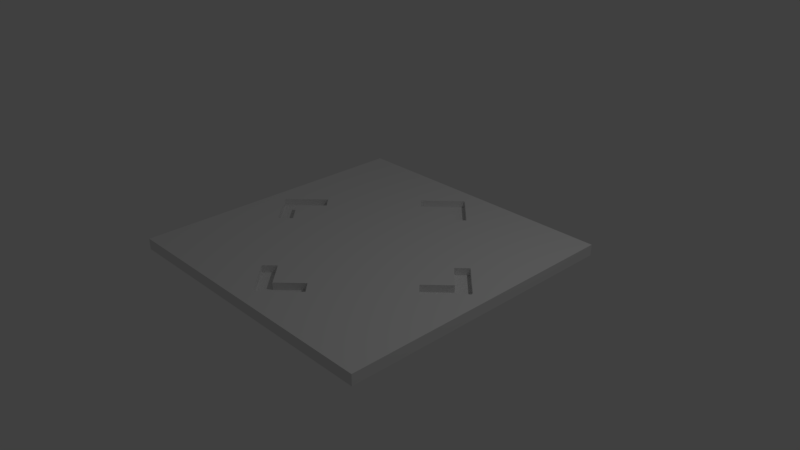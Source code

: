 # Source: teleporter.blend  (saved by Blender 2.78.0; exported with 4.5.12 LTS)
import bpy
from mathutils import Matrix  # noqa: F401  (used for matrix-valued properties, if any)

bpy.ops.wm.read_factory_settings(use_empty=True)
scene = bpy.context.scene
scene.name = 'Scene'

# ---- collections
col_collection_1 = bpy.data.collections.new('Collection 1'); scene.collection.children.link(col_collection_1)

# ---- materials (node trees are filled in below, after node groups)
mat_material = bpy.data.materials.new('Material')
mat_material.alpha_threshold = 0.0
mat_material.use_transparent_shadow = False
mat_material.roughness = 0.5
mat_material.line_color = (0.0, 0.0, 0.0, 1.0)

# ---- material node trees

# ---- world
world_world = bpy.data.worlds.new('World'); scene.world = world_world
world_world.color = (0.05088, 0.05088, 0.05088)
world_world.use_sun_shadow = False
world_world.sun_shadow_jitter_overblur = 0.0
world_world.cycles.sampling_method = 'MANUAL'

# ---- cameras
cam_camera = bpy.data.cameras.new('Camera')
cam_camera.clip_end = 100.0
cam_camera.lens = 35.0
cam_camera.sensor_width = 32.0
cam_camera.sensor_height = 18.0
cam_camera.ortho_scale = 7.314
cam_camera.dof.focus_distance = 0.0
cam_camera.dof.aperture_fstop = 128.0

# ---- lights
light_lamp = bpy.data.lights.new('Lamp', 'POINT')
light_lamp.transmission_factor = 0.0
light_lamp.cutoff_distance = 30.0
light_lamp.energy = 100.0
light_lamp.shadow_buffer_clip_start = 1.001
light_lamp.shadow_soft_size = 0.1
light_lamp.shadow_maximum_resolution = 0.006
light_lamp.use_absolute_resolution = True

# ---- meshes
me_cube_009 = bpy.data.meshes.new('Cube.009')
me_cube_009.from_pydata([(-1.0, -1.0, -1.0), (-1.0, -1.0, 1.0), (-1.0, 1.0, -1.0), (-1.0, 1.0, 1.0), (1.0, -1.0, -1.0), (1.0, -1.0, 1.0), (1.0, 1.0, -1.0), (1.0, 1.0, 1.0)], [], [(0, 1, 3, 2), (2, 3, 7, 6), (6, 7, 5, 4), (4, 5, 1, 0), (2, 6, 4, 0), (7, 3, 1, 5)])
me_cube_009.use_remesh_preserve_volume = False
me_cube_009.use_remesh_preserve_attributes = False
me_cube_009.use_mirror_vertex_groups = False
me_cube_009.update()
me_cube = bpy.data.meshes.new('Cube')
me_cube.from_pydata([(1.0, 1.0, -1.0), (1.0, -1.0, -1.0), (-1.0, -1.0, -1.0), (-1.0, 1.0, -1.0), (1.0, 1.0, 1.0), (1.0, -1.0, 1.0), (-1.0, -1.0, 1.0), (-1.0, 1.0, 1.0), (-0.6086, 0.1457, -1.0), (-0.6086, 0.1457, 1.0), (-0.8914, 0.004289, -1.0), (-0.8914, 0.004289, 1.0), (-0.6793, 0.2164, -1.0), (-0.6793, 0.2164, 1.0), (-0.6793, -0.2164, -1.0), (-0.6793, -0.2164, 1.0), (-0.6086, -0.1457, 1.0), (-0.6086, -0.1457, -1.0), (-0.8914, -0.004289, 1.0), (-0.8914, -0.004289, -1.0), (-0.7543, 7.451e-09, -1.0), (-0.7543, 7.451e-09, 1.0), (-0.8871, 2.794e-09, 1.0), (-0.8871, 8.382e-09, -1.0), (-0.1457, -0.6086, 1.0), (-0.1457, -0.6086, -1.0), (-0.004289, -0.8914, 1.0), (-0.004289, -0.8914, -1.0), (-0.2164, -0.6793, 1.0), (-0.2164, -0.6793, -1.0), (0.004289, -0.8914, 1.0), (-4.657e-09, -0.8871, 1.0), (-2.282e-08, -0.8871, -1.0), (0.004289, -0.8914, -1.0), (1.49e-08, -0.7543, 1.0), (-1.863e-08, -0.7543, -1.0), (0.1457, -0.6086, 1.0), (0.1457, -0.6086, -1.0), (0.07362, -0.8221, 1.0), (0.07362, -0.8221, -1.0), (0.2164, -0.6793, 1.0), (0.2164, -0.6793, -1.0), (0.8914, -0.004289, 1.0), (0.8914, -0.004289, -1.0), (0.6793, -0.2164, 1.0), (0.6793, -0.2164, -1.0), (0.6086, -0.1457, 1.0), (0.6086, -0.1457, -1.0), (0.8914, 0.004289, 1.0), (0.8871, -3.725e-09, 1.0), (0.8871, -6.985e-09, -1.0), (0.8914, 0.004289, -1.0), (0.7543, 3.725e-09, 1.0), (0.7543, 3.725e-09, -1.0), (0.6086, 0.1457, 1.0), (0.6086, 0.1457, -1.0), (0.6793, 0.2164, 1.0), (0.6793, 0.2164, -1.0), (0.1457, 0.6085, 1.0), (0.1457, 0.6085, -1.0), (0.2164, 0.6792, 1.0), (0.2164, 0.6792, -1.0), (0.004289, 0.8914, 1.0), (0.004289, 0.8914, -1.0), (-0.1457, 0.6086, 1.0), (-0.1457, 0.6086, -1.0), (-0.2164, 0.6793, 1.0), (-0.2164, 0.6793, -1.0), (-3.253e-05, 0.7543, 1.0), (-3.253e-05, 0.7543, -1.0), (3.25e-05, 0.8871, -1.0), (3.249e-05, 0.8871, 1.0), (-0.004289, 0.8914, 1.0), (-0.004289, 0.8914, -1.0), (-0.07367, 0.822, 1.0), (-0.07367, 0.822, -1.0)], [], [(0, 8, 12, 10, 3, 75, 67, 65, 69, 59, 61), (4, 60, 58, 68, 64, 66, 74, 7, 11, 13, 9), (0, 4, 5, 1), (1, 5, 6, 2), (2, 6, 7, 3), (4, 0, 3, 7), (12, 13, 11, 10), (10, 11, 22, 23), (9, 21, 16, 46, 52, 54, 56, 48, 49, 42, 5, 4), (3, 10, 23, 19, 14, 17, 47, 45, 43, 1, 39, 41, 37, 35, 25, 29, 2), (8, 9, 13, 12), (17, 16, 21, 20), (18, 19, 23, 22), (19, 18, 15, 14), (20, 21, 9, 8), (14, 15, 16, 17), (29, 28, 26, 27), (27, 26, 31, 32), (2, 29, 27, 32, 33, 39, 1), (5, 38, 30, 31, 26, 28, 6), (25, 24, 28, 29), (41, 40, 36, 37), (35, 34, 24, 25), (33, 30, 38, 40, 41, 39), (30, 33, 32, 31), (37, 36, 34, 35), (42, 43, 45, 44), (44, 45, 47, 46), (46, 47, 53, 52), (1, 43, 50, 51, 57, 55, 53, 47, 17, 20, 8, 0), (5, 42, 44, 46, 16, 15, 18, 22, 11, 7, 6, 28, 24, 34, 36, 40, 38), (51, 48, 56, 57), (49, 50, 43, 42), (57, 56, 54, 55), (55, 54, 52, 53), (48, 51, 50, 49), (61, 60, 62, 63), (63, 62, 71, 70), (7, 74, 72, 71, 62, 60, 4), (61, 63, 70, 73, 75, 3, 0), (59, 58, 60, 61), (67, 66, 64, 65), (73, 72, 74, 66, 67, 75), (72, 73, 70, 71), (69, 68, 58, 59), (65, 64, 68, 69)])
me_cube.materials.append(mat_material)
me_cube.use_remesh_preserve_volume = False
me_cube.use_remesh_preserve_attributes = False
me_cube.use_mirror_vertex_groups = False
me_cube.update()

# ---- objects
ob_cube_001 = bpy.data.objects.new('Cube.001', me_cube_009)
ob_lamp = bpy.data.objects.new('Lamp', light_lamp)
ob_camera = bpy.data.objects.new('Camera', cam_camera)
ob_cube = bpy.data.objects.new('Cube', me_cube)

# ---- transforms, parenting, visibility, modifiers, constraints
ob_cube_001.location = (0.0, 0.0, 0.05)
ob_cube_001.scale = (2.0, 2.0, 0.025)
ob_cube_001.lineart.crease_threshold = 0.0
ob_lamp.location = (4.076, 1.005, 5.904)
ob_lamp.rotation_euler = (0.6503, 0.05522, 1.866)
ob_lamp.lock_rotations_4d = False
ob_lamp.empty_display_type = 'ARROWS'
ob_lamp.color = (0.0, 0.0, 0.0, 0.0)
ob_lamp.lineart.crease_threshold = 0.0
ob_camera.location = (7.481, -6.508, 5.344)
ob_camera.rotation_euler = (1.109, 0.0, 0.8149)
ob_camera.lock_rotations_4d = False
ob_camera.empty_display_type = 'ARROWS'
ob_camera.color = (0.0, 0.0, 0.0, 0.0)
ob_camera.display_type = 'WIRE'
ob_camera.lineart.crease_threshold = 0.0
ob_cube.location = (0.0, 0.0, 0.125)
ob_cube.scale = (2.0, 2.0, 0.05)
ob_cube.lock_rotations_4d = False
ob_cube.empty_display_type = 'ARROWS'
ob_cube.lineart.crease_threshold = 0.0

# ---- collection membership
col_collection_1.objects.link(ob_cube_001)
col_collection_1.objects.link(ob_lamp)
col_collection_1.objects.link(ob_camera)
col_collection_1.objects.link(ob_cube)

# ---- scene / render settings (as saved in the file)
scene.camera = ob_camera
scene.frame_start = 1; scene.frame_end = 250; scene.frame_set(1)
scene.render.engine = 'BLENDER_EEVEE_NEXT'
scene.render.resolution_percentage = 50
scene.render.dither_intensity = 0.0
scene.cycles.use_denoising = False
scene.cycles.samples = 128
scene.cycles.sampling_pattern = 'TABULATED_SOBOL'
scene.cycles.light_sampling_threshold = 0.0
scene.cycles.use_adaptive_sampling = False
scene.cycles.use_light_tree = False
scene.cycles.blur_glossy = 0.0
scene.cycles.sample_clamp_indirect = 0.0
scene.view_settings.view_transform = 'Standard'
bpy.context.view_layer.update()

